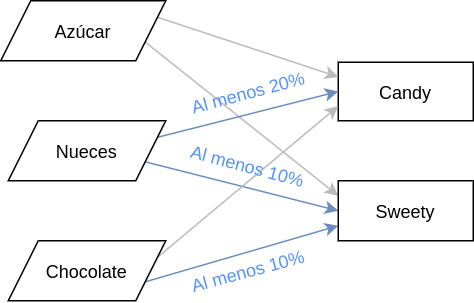

The diagram above was exported from draw.io. Its source (the exported page's mxGraphModel, read from the mxfile embedded in the PNG):
<mxGraphModel dx="367" dy="269" grid="1" gridSize="10" guides="1" tooltips="1" connect="1" arrows="1" fold="1" page="1" pageScale="1" pageWidth="850" pageHeight="1100" math="0" shadow="0">
  <root>
    <mxCell id="0" />
    <mxCell id="1" parent="0" />
    <mxCell id="yuILs4tkwmwKgRyNB9st-1" value="Candy" style="rounded=0;whiteSpace=wrap;html=1;" parent="1" vertex="1">
      <mxGeometry x="530" y="281" width="90" height="39" as="geometry" />
    </mxCell>
    <mxCell id="yuILs4tkwmwKgRyNB9st-7" style="rounded=0;orthogonalLoop=1;jettySize=auto;html=1;exitX=1;exitY=0.25;exitDx=0;exitDy=0;entryX=0;entryY=0.25;entryDx=0;entryDy=0;fillColor=#b1ddf0;strokeColor=#BBBBBD;" parent="1" source="yuILs4tkwmwKgRyNB9st-2" target="yuILs4tkwmwKgRyNB9st-1" edge="1">
      <mxGeometry relative="1" as="geometry" />
    </mxCell>
    <mxCell id="yuILs4tkwmwKgRyNB9st-8" style="edgeStyle=none;rounded=0;orthogonalLoop=1;jettySize=auto;html=1;exitX=1;exitY=0.75;exitDx=0;exitDy=0;entryX=0;entryY=0.25;entryDx=0;entryDy=0;fillColor=#b1ddf0;strokeColor=#BBBBBD;" parent="1" source="yuILs4tkwmwKgRyNB9st-2" target="yuILs4tkwmwKgRyNB9st-5" edge="1">
      <mxGeometry relative="1" as="geometry" />
    </mxCell>
    <mxCell id="yuILs4tkwmwKgRyNB9st-2" value="Azúcar" style="shape=parallelogram;perimeter=parallelogramPerimeter;whiteSpace=wrap;html=1;fixedSize=1;" parent="1" vertex="1">
      <mxGeometry x="305" y="240" width="110" height="40" as="geometry" />
    </mxCell>
    <mxCell id="yuILs4tkwmwKgRyNB9st-9" style="edgeStyle=none;rounded=0;orthogonalLoop=1;jettySize=auto;html=1;exitX=1;exitY=0.25;exitDx=0;exitDy=0;entryX=0;entryY=0.5;entryDx=0;entryDy=0;fillColor=#dae8fc;strokeColor=#6c8ebf;" parent="1" source="yuILs4tkwmwKgRyNB9st-3" target="yuILs4tkwmwKgRyNB9st-1" edge="1">
      <mxGeometry relative="1" as="geometry" />
    </mxCell>
    <mxCell id="yuILs4tkwmwKgRyNB9st-10" style="edgeStyle=none;rounded=0;orthogonalLoop=1;jettySize=auto;html=1;exitX=1;exitY=0.75;exitDx=0;exitDy=0;entryX=0;entryY=0.5;entryDx=0;entryDy=0;fillColor=#dae8fc;strokeColor=#6c8ebf;" parent="1" source="yuILs4tkwmwKgRyNB9st-3" target="yuILs4tkwmwKgRyNB9st-5" edge="1">
      <mxGeometry relative="1" as="geometry" />
    </mxCell>
    <mxCell id="yuILs4tkwmwKgRyNB9st-3" value="Nueces" style="shape=parallelogram;perimeter=parallelogramPerimeter;whiteSpace=wrap;html=1;fixedSize=1;" parent="1" vertex="1">
      <mxGeometry x="310" y="320" width="105" height="40" as="geometry" />
    </mxCell>
    <mxCell id="yuILs4tkwmwKgRyNB9st-11" style="edgeStyle=none;rounded=0;orthogonalLoop=1;jettySize=auto;html=1;exitX=1;exitY=0.25;exitDx=0;exitDy=0;entryX=0;entryY=0.75;entryDx=0;entryDy=0;fillColor=#b1ddf0;strokeColor=#BBBBBD;" parent="1" source="yuILs4tkwmwKgRyNB9st-4" target="yuILs4tkwmwKgRyNB9st-1" edge="1">
      <mxGeometry relative="1" as="geometry" />
    </mxCell>
    <mxCell id="yuILs4tkwmwKgRyNB9st-12" style="edgeStyle=none;rounded=0;orthogonalLoop=1;jettySize=auto;html=1;exitX=1;exitY=0.75;exitDx=0;exitDy=0;entryX=0;entryY=0.75;entryDx=0;entryDy=0;fillColor=#dae8fc;strokeColor=#6c8ebf;" parent="1" source="yuILs4tkwmwKgRyNB9st-4" target="yuILs4tkwmwKgRyNB9st-5" edge="1">
      <mxGeometry relative="1" as="geometry" />
    </mxCell>
    <mxCell id="yuILs4tkwmwKgRyNB9st-4" value="Chocolate" style="shape=parallelogram;perimeter=parallelogramPerimeter;whiteSpace=wrap;html=1;fixedSize=1;" parent="1" vertex="1">
      <mxGeometry x="310" y="400" width="105" height="40" as="geometry" />
    </mxCell>
    <mxCell id="yuILs4tkwmwKgRyNB9st-5" value="Sweety" style="rounded=0;whiteSpace=wrap;html=1;" parent="1" vertex="1">
      <mxGeometry x="530" y="360" width="90" height="40" as="geometry" />
    </mxCell>
    <mxCell id="yuILs4tkwmwKgRyNB9st-13" value="Al menos 20%" style="text;html=1;strokeColor=none;fillColor=none;align=center;verticalAlign=middle;whiteSpace=wrap;rounded=0;fontColor=#5493FF;rotation=-15;" parent="1" vertex="1">
      <mxGeometry x="430" y="290.5" width="80" height="20" as="geometry" />
    </mxCell>
    <mxCell id="yuILs4tkwmwKgRyNB9st-14" value="Al menos 10%" style="text;html=1;strokeColor=none;fillColor=none;align=center;verticalAlign=middle;whiteSpace=wrap;rounded=0;fontColor=#5493FF;rotation=15;" parent="1" vertex="1">
      <mxGeometry x="430" y="340" width="80" height="20" as="geometry" />
    </mxCell>
    <mxCell id="yuILs4tkwmwKgRyNB9st-15" value="Al menos 10%" style="text;html=1;strokeColor=none;fillColor=none;align=center;verticalAlign=middle;whiteSpace=wrap;rounded=0;fontColor=#5493FF;rotation=-15;" parent="1" vertex="1">
      <mxGeometry x="430" y="410" width="80" height="20" as="geometry" />
    </mxCell>
  </root>
</mxGraphModel>